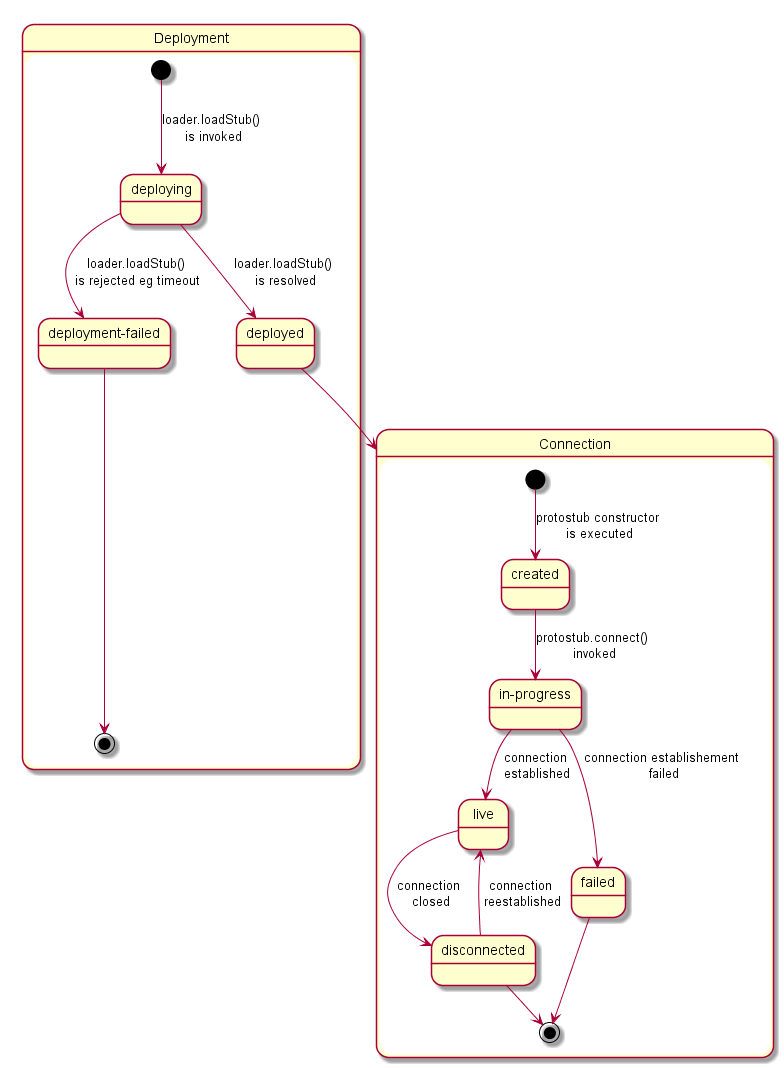

The diagram above was rendered by PlantUML. Its source (embedded in the PNG):
@startuml

state Deployment {
  state "deployment-failed" as deploymentError
  [*] --> deploying : loader.loadStub()\n is invoked

  deploying --> deployed : loader.loadStub()\n is resolved
  deploying --> deploymentError : loader.loadStub()\n is rejected eg timeout
  deploymentError --> [*]
  deployed -right-> Connection
}

state Connection {
  state "in-progress" as inprogress

  [*] --> created : protostub constructor\n is executed
  created --> inprogress : protostub.connect()\n invoked
  inprogress --> live : connection\n established
  inprogress --> failed : connection establishement\n failed
  live --> disconnected : connection\n closed
  disconnected --> live : connection\n reestablished
  disconnected --> [*]
  failed --> [*]
}

@enduml